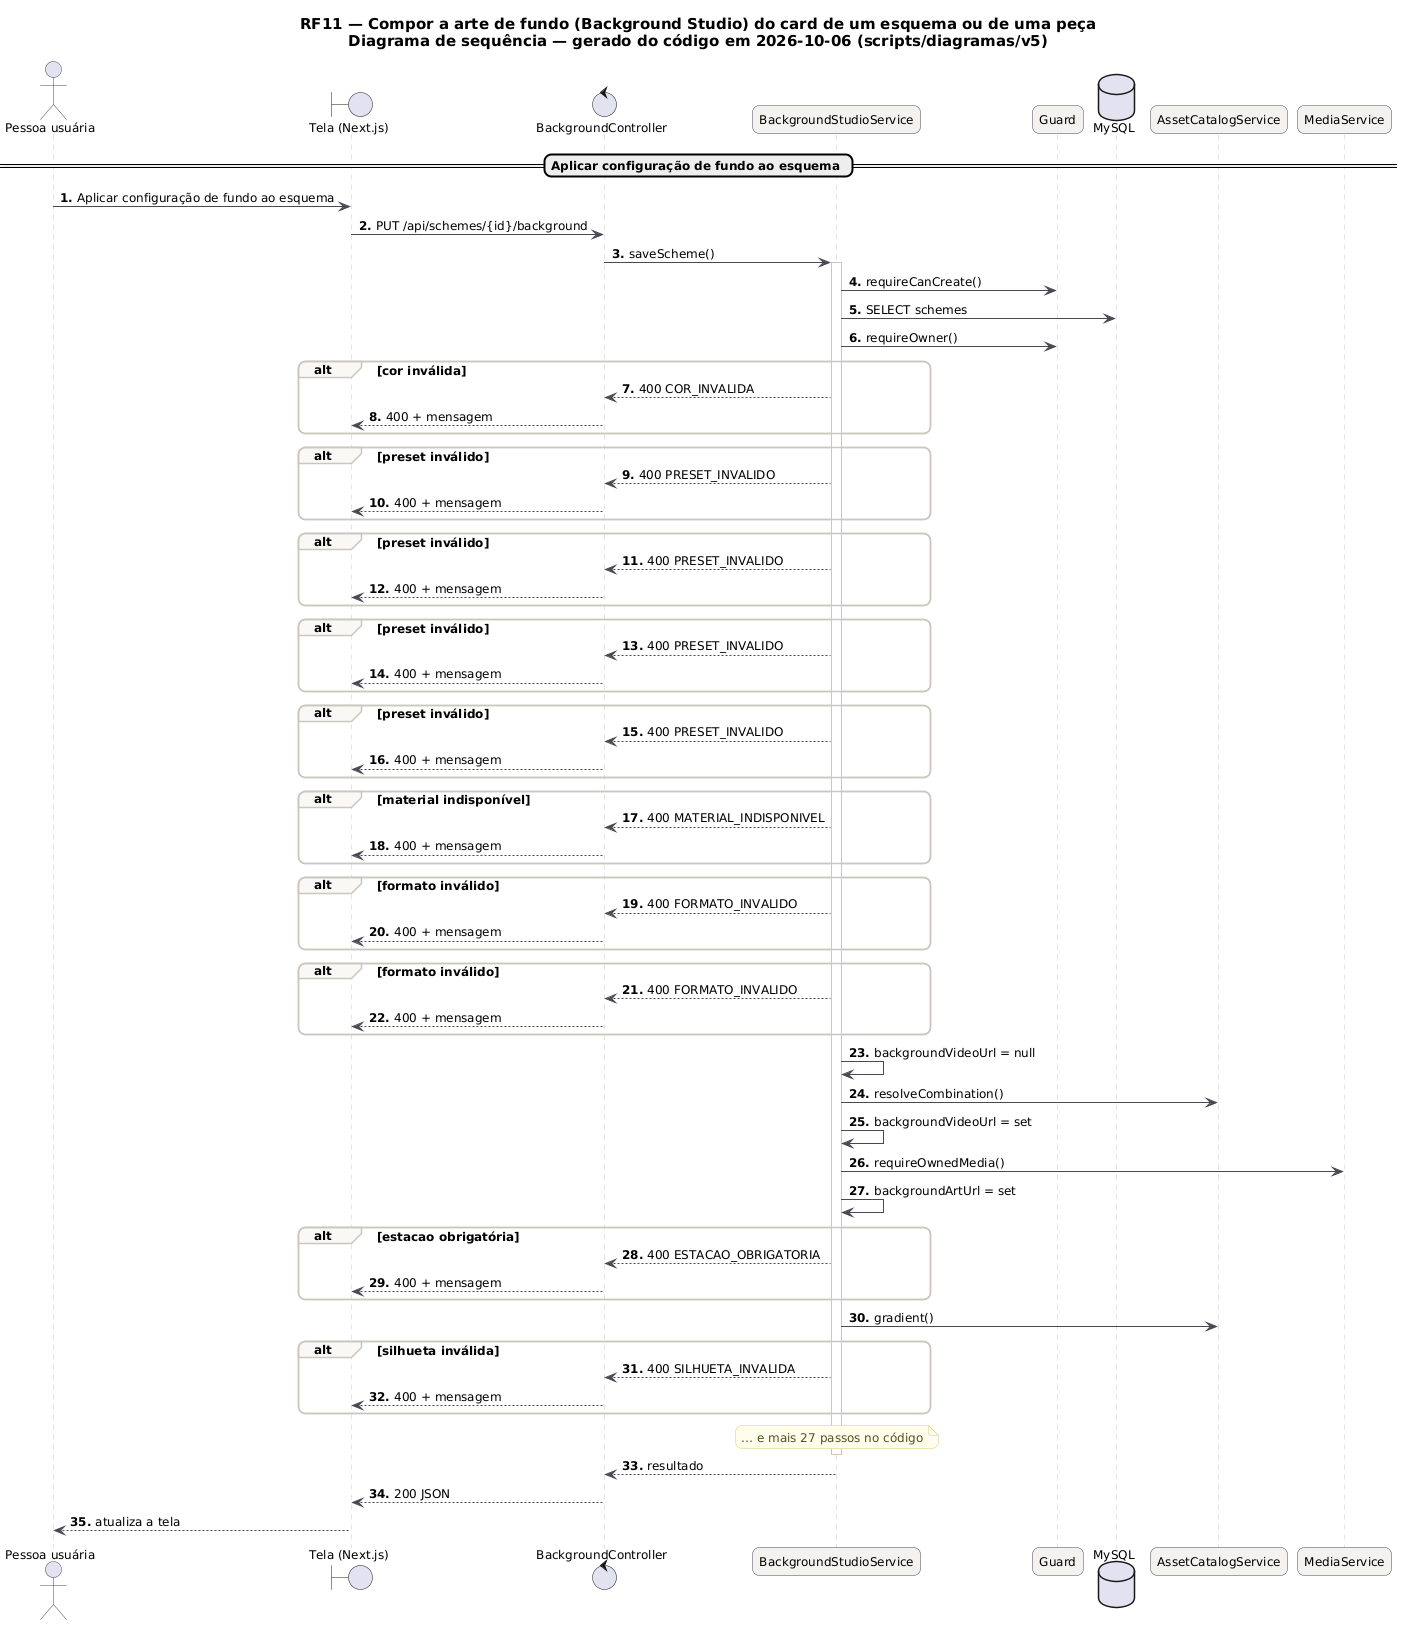

The diagram above was rendered by PlantUML. Its source (embedded in the PNG):
@startuml RF11_Sequencia
skinparam backgroundColor #FFFFFF
skinparam shadowing false
skinparam defaultFontName "DejaVu Sans"
skinparam defaultFontSize 12
skinparam titleFontSize 15
skinparam roundcorner 14
skinparam ArrowColor #52606D
skinparam note {
  BackgroundColor #FFFDEB
  BorderColor #D8CE78
  FontColor #554F24
}
skinparam sequence {
  ArrowColor #4A4852
  LifeLineBorderColor #CBC6BE
  ParticipantBackgroundColor #F4F2EF
  ParticipantBorderColor #4A4852
  ActorBorderColor #4A4852
  GroupBorderColor #CBC6BE
  GroupBackgroundColor #FAF8F5
}
autonumber "<b>0."
title RF11 — Compor a arte de fundo (Background Studio) do card de um esquema ou de uma peça\nDiagrama de sequência — gerado do código em 2026-10-06 (scripts/diagramas/v5)

actor "Pessoa usuária" as U
boundary "Tela (Next.js)" as P
control "BackgroundController" as BackgroundController
participant "BackgroundStudioService" as BackgroundStudioService
participant "Guard" as Guard
database "MySQL" as DB_MySQL
participant "AssetCatalogService" as AssetCatalogService
participant "MediaService" as MediaService
== Aplicar configuração de fundo ao esquema ==
U -> P : Aplicar configuração de fundo ao esquema
P -> BackgroundController : PUT /api/schemes/{id}/background
BackgroundController -> BackgroundStudioService : saveScheme()
activate BackgroundStudioService
BackgroundStudioService -> Guard : requireCanCreate()
BackgroundStudioService -> DB_MySQL : SELECT schemes
BackgroundStudioService -> Guard : requireOwner()
alt cor inválida
BackgroundStudioService --> BackgroundController : 400 COR_INVALIDA
BackgroundController --> P : 400 + mensagem
end
alt preset inválido
BackgroundStudioService --> BackgroundController : 400 PRESET_INVALIDO
BackgroundController --> P : 400 + mensagem
end
alt preset inválido
BackgroundStudioService --> BackgroundController : 400 PRESET_INVALIDO
BackgroundController --> P : 400 + mensagem
end
alt preset inválido
BackgroundStudioService --> BackgroundController : 400 PRESET_INVALIDO
BackgroundController --> P : 400 + mensagem
end
alt preset inválido
BackgroundStudioService --> BackgroundController : 400 PRESET_INVALIDO
BackgroundController --> P : 400 + mensagem
end
alt material indisponível
BackgroundStudioService --> BackgroundController : 400 MATERIAL_INDISPONIVEL
BackgroundController --> P : 400 + mensagem
end
alt formato inválido
BackgroundStudioService --> BackgroundController : 400 FORMATO_INVALIDO
BackgroundController --> P : 400 + mensagem
end
alt formato inválido
BackgroundStudioService --> BackgroundController : 400 FORMATO_INVALIDO
BackgroundController --> P : 400 + mensagem
end
BackgroundStudioService -> BackgroundStudioService : backgroundVideoUrl = null
BackgroundStudioService -> AssetCatalogService : resolveCombination()
BackgroundStudioService -> BackgroundStudioService : backgroundVideoUrl = set
BackgroundStudioService -> MediaService : requireOwnedMedia()
BackgroundStudioService -> BackgroundStudioService : backgroundArtUrl = set
alt estacao obrigatória
BackgroundStudioService --> BackgroundController : 400 ESTACAO_OBRIGATORIA
BackgroundController --> P : 400 + mensagem
end
BackgroundStudioService -> AssetCatalogService : gradient()
alt silhueta inválida
BackgroundStudioService --> BackgroundController : 400 SILHUETA_INVALIDA
BackgroundController --> P : 400 + mensagem
end
note over BackgroundStudioService : … e mais 27 passos no código
deactivate BackgroundStudioService
BackgroundStudioService --> BackgroundController : resultado
BackgroundController --> P : 200 JSON
P --> U : atualiza a tela
@enduml